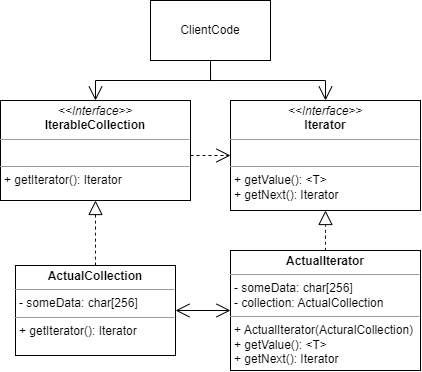

The diagram above was exported from draw.io. Its source (the exported page's mxGraphModel, read from the mxfile embedded in the PNG):
<mxGraphModel dx="989" dy="523" grid="1" gridSize="10" guides="1" tooltips="1" connect="1" arrows="1" fold="1" page="1" pageScale="1" pageWidth="500" pageHeight="500" math="0" shadow="0">
  <root>
    <mxCell id="0" />
    <mxCell id="1" parent="0" />
    <mxCell id="QLQN1s2beFDyNL7GvhbI-1" value="&lt;p style=&quot;margin:0px;margin-top:4px;text-align:center;&quot;&gt;&lt;i&gt;&amp;lt;&amp;lt;Interface&amp;gt;&amp;gt;&lt;/i&gt;&lt;br&gt;&lt;b&gt;IterableCollection&lt;/b&gt;&lt;/p&gt;&lt;hr size=&quot;1&quot;&gt;&lt;p style=&quot;margin:0px;margin-left:4px;&quot;&gt;&lt;br&gt;&lt;/p&gt;&lt;hr size=&quot;1&quot;&gt;&lt;p style=&quot;margin:0px;margin-left:4px;&quot;&gt;+ getIterator(): Iterator&lt;/p&gt;" style="verticalAlign=top;align=left;overflow=fill;fontSize=12;fontFamily=Helvetica;html=1;whiteSpace=wrap;" vertex="1" parent="1">
      <mxGeometry x="40" y="147" width="190" height="100" as="geometry" />
    </mxCell>
    <mxCell id="QLQN1s2beFDyNL7GvhbI-2" value="ClientCode" style="rounded=0;whiteSpace=wrap;html=1;" vertex="1" parent="1">
      <mxGeometry x="190" y="47" width="120" height="60" as="geometry" />
    </mxCell>
    <mxCell id="QLQN1s2beFDyNL7GvhbI-3" value="&lt;p style=&quot;margin:0px;margin-top:4px;text-align:center;&quot;&gt;&lt;i&gt;&amp;lt;&amp;lt;Interface&amp;gt;&amp;gt;&lt;/i&gt;&lt;br&gt;&lt;b&gt;Iterator&lt;/b&gt;&lt;/p&gt;&lt;hr size=&quot;1&quot;&gt;&lt;p style=&quot;margin:0px;margin-left:4px;&quot;&gt;&lt;br&gt;&lt;/p&gt;&lt;hr size=&quot;1&quot;&gt;&lt;p style=&quot;margin:0px;margin-left:4px;&quot;&gt;+ getValue(): &amp;lt;T&amp;gt;&lt;/p&gt;&lt;p style=&quot;margin:0px;margin-left:4px;&quot;&gt;+ getNext(): Iterator&lt;/p&gt;" style="verticalAlign=top;align=left;overflow=fill;fontSize=12;fontFamily=Helvetica;html=1;whiteSpace=wrap;" vertex="1" parent="1">
      <mxGeometry x="270" y="147" width="190" height="110" as="geometry" />
    </mxCell>
    <mxCell id="QLQN1s2beFDyNL7GvhbI-4" value="&lt;p style=&quot;margin:0px;margin-top:4px;text-align:center;&quot;&gt;&lt;b&gt;ActualCollection&lt;/b&gt;&lt;/p&gt;&lt;hr size=&quot;1&quot;&gt;&lt;p style=&quot;margin:0px;margin-left:4px;&quot;&gt;- someData: char[256]&lt;/p&gt;&lt;hr size=&quot;1&quot;&gt;&lt;p style=&quot;margin:0px;margin-left:4px;&quot;&gt;+ getIterator(): Iterator&lt;/p&gt;" style="verticalAlign=top;align=left;overflow=fill;fontSize=12;fontFamily=Helvetica;html=1;whiteSpace=wrap;" vertex="1" parent="1">
      <mxGeometry x="55" y="312" width="160" height="90" as="geometry" />
    </mxCell>
    <mxCell id="QLQN1s2beFDyNL7GvhbI-5" value="&lt;p style=&quot;margin:0px;margin-top:4px;text-align:center;&quot;&gt;&lt;b&gt;ActualIterator&lt;/b&gt;&lt;/p&gt;&lt;hr size=&quot;1&quot;&gt;&lt;p style=&quot;margin:0px;margin-left:4px;&quot;&gt;- someData: char[256]&lt;/p&gt;&lt;p style=&quot;margin:0px;margin-left:4px;&quot;&gt;- collection: ActualCollection&lt;/p&gt;&lt;hr size=&quot;1&quot;&gt;&lt;p style=&quot;margin:0px;margin-left:4px;&quot;&gt;+ ActualIterator(ActuralCollection)&lt;/p&gt;&lt;p style=&quot;border-color: var(--border-color); margin: 0px 0px 0px 4px;&quot;&gt;+ getValue(): &amp;lt;T&amp;gt;&lt;/p&gt;&lt;p style=&quot;border-color: var(--border-color); margin: 0px 0px 0px 4px;&quot;&gt;+ getNext(): Iterator&lt;/p&gt;" style="verticalAlign=top;align=left;overflow=fill;fontSize=12;fontFamily=Helvetica;html=1;whiteSpace=wrap;" vertex="1" parent="1">
      <mxGeometry x="270" y="297" width="190" height="120" as="geometry" />
    </mxCell>
    <mxCell id="QLQN1s2beFDyNL7GvhbI-7" value="" style="endArrow=open;endFill=1;endSize=12;html=1;rounded=0;edgeStyle=orthogonalEdgeStyle;fontSize=12;exitX=0.5;exitY=1;exitDx=0;exitDy=0;entryX=0.5;entryY=0;entryDx=0;entryDy=0;" edge="1" parent="1" source="QLQN1s2beFDyNL7GvhbI-2" target="QLQN1s2beFDyNL7GvhbI-1">
      <mxGeometry width="160" relative="1" as="geometry">
        <mxPoint x="180" y="267.0000000000001" as="sourcePoint" />
        <mxPoint x="340" y="267.0000000000001" as="targetPoint" />
      </mxGeometry>
    </mxCell>
    <mxCell id="QLQN1s2beFDyNL7GvhbI-8" value="" style="endArrow=open;endFill=1;endSize=12;html=1;rounded=0;edgeStyle=orthogonalEdgeStyle;fontSize=12;exitX=0.5;exitY=1;exitDx=0;exitDy=0;entryX=0.5;entryY=0;entryDx=0;entryDy=0;" edge="1" parent="1" source="QLQN1s2beFDyNL7GvhbI-2" target="QLQN1s2beFDyNL7GvhbI-3">
      <mxGeometry width="160" relative="1" as="geometry">
        <mxPoint x="260" y="117" as="sourcePoint" />
        <mxPoint x="145" y="157" as="targetPoint" />
      </mxGeometry>
    </mxCell>
    <mxCell id="QLQN1s2beFDyNL7GvhbI-9" value="" style="endArrow=open;endSize=12;dashed=1;html=1;rounded=0;entryX=0;entryY=0.5;entryDx=0;entryDy=0;" edge="1" parent="1" target="QLQN1s2beFDyNL7GvhbI-3">
      <mxGeometry width="160" relative="1" as="geometry">
        <mxPoint x="230" y="202" as="sourcePoint" />
        <mxPoint x="340" y="267" as="targetPoint" />
      </mxGeometry>
    </mxCell>
    <mxCell id="QLQN1s2beFDyNL7GvhbI-10" value="" style="endArrow=block;dashed=1;endFill=0;endSize=12;html=1;rounded=0;edgeStyle=orthogonalEdgeStyle;exitX=0.5;exitY=0;exitDx=0;exitDy=0;fontSize=12;curved=1;entryX=0.5;entryY=1;entryDx=0;entryDy=0;" edge="1" parent="1" source="QLQN1s2beFDyNL7GvhbI-4" target="QLQN1s2beFDyNL7GvhbI-1">
      <mxGeometry width="160" relative="1" as="geometry">
        <mxPoint x="335.03" y="267.0000000000001" as="sourcePoint" />
        <mxPoint x="180" y="267.0000000000001" as="targetPoint" />
      </mxGeometry>
    </mxCell>
    <mxCell id="QLQN1s2beFDyNL7GvhbI-11" value="" style="endArrow=block;dashed=1;endFill=0;endSize=12;html=1;rounded=0;edgeStyle=orthogonalEdgeStyle;exitX=0.5;exitY=0;exitDx=0;exitDy=0;fontSize=12;curved=1;entryX=0.5;entryY=1;entryDx=0;entryDy=0;" edge="1" parent="1" source="QLQN1s2beFDyNL7GvhbI-5" target="QLQN1s2beFDyNL7GvhbI-3">
      <mxGeometry width="160" relative="1" as="geometry">
        <mxPoint x="335.03" y="267.0000000000001" as="sourcePoint" />
        <mxPoint x="180" y="267.0000000000001" as="targetPoint" />
      </mxGeometry>
    </mxCell>
    <mxCell id="QLQN1s2beFDyNL7GvhbI-12" value="" style="endArrow=open;endFill=1;endSize=12;html=1;rounded=0;edgeStyle=orthogonalEdgeStyle;fontSize=12;curved=1;exitX=1;exitY=0.5;exitDx=0;exitDy=0;entryX=0;entryY=0.5;entryDx=0;entryDy=0;startArrow=open;startFill=0;startSize=12;" edge="1" parent="1" source="QLQN1s2beFDyNL7GvhbI-4" target="QLQN1s2beFDyNL7GvhbI-5">
      <mxGeometry width="160" relative="1" as="geometry">
        <mxPoint x="180" y="267.0000000000001" as="sourcePoint" />
        <mxPoint x="340" y="267.0000000000001" as="targetPoint" />
      </mxGeometry>
    </mxCell>
  </root>
</mxGraphModel>